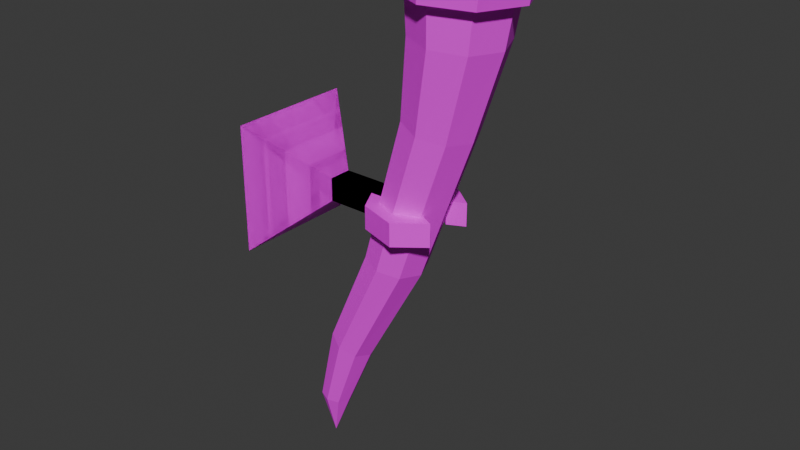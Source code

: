 # Source: Torch.blend  (saved by Blender 4.0.36; exported with 4.5.12 LTS)
import bpy
from mathutils import Matrix  # noqa: F401  (used for matrix-valued properties, if any)

bpy.ops.wm.read_factory_settings(use_empty=True)
scene = bpy.context.scene
scene.name = 'Scene'

# ---- collections
col_collection = bpy.data.collections.new('Collection'); scene.collection.children.link(col_collection)

# ---- images (referenced by path relative to the original .blend; pixels are not part of the script)
import os
ASSET_DIR = os.environ.get("B2B_ASSET_DIR", "")  # directory of the original .blend (textures are referenced by path, not embedded)
HERE = os.path.dirname(os.path.abspath(__file__))  # packed textures are extracted next to this script under _unpacked/

def load_image(name, relpath, width, height, colorspace="sRGB"):
    """Load a texture the original file referenced (path relative to the .blend, or extracted next to this script)."""
    p = next((c for c in (os.path.join(HERE, relpath), os.path.join(ASSET_DIR, relpath)) if relpath and os.path.exists(c)), "")
    if p:
        img = bpy.data.images.load(p, check_existing=True)
        img.name = name
    else:  # same state as the original file: an image datablock whose file is absent (Cycles renders it pink)
        img = bpy.data.images.new(name, width, height)
        img.source = "FILE"
        img.filepath = "//" + (relpath or name)
    img.colorspace_settings.name = colorspace
    return img
img_wood_jpg = load_image('Wood.jpg', 'Wood.jpg', 1024, 1024, 'sRGB')
img_metal_jpg = load_image('Metal.jpg', 'Metal.jpg', 1024, 1024, 'sRGB')

# ---- materials (node trees are filled in below, after node groups)
mat_material_001 = bpy.data.materials.new('Material.001')
mat_material_001.use_transparent_shadow = False
mat_material = bpy.data.materials.new('Material')
mat_material.alpha_threshold = 0.0
mat_material.use_transparent_shadow = False
mat_material.roughness = 0.5
mat_material.line_color = (0.0, 0.0, 0.0, 1.0)

# ---- material node trees
mat_material_001.use_nodes = True; mat_material_001.node_tree.nodes.clear()
_N = mat_material_001.node_tree.nodes; _L = mat_material_001.node_tree.links
n0 = _N.new('ShaderNodeBsdfPrincipled'); n0.name = 'Principled BSDF'; n0.location = (10, 300)
n0.inputs[2].default_value = 0.8465
n0.inputs[3].default_value = 1.45
n1 = _N.new('ShaderNodeOutputMaterial'); n1.name = 'Material Output'; n1.location = (300, 300)
n2 = _N.new('ShaderNodeTexImage'); n2.name = 'Image Texture'; n2.location = (-280, 280)
n2.image = img_wood_jpg
n2.interpolation = 'Closest'
_L.new(n0.outputs[0], n1.inputs[0])
_L.new(n2.outputs[0], n0.inputs[0])
n1.is_active_output = True
mat_material.use_nodes = True; mat_material.node_tree.nodes.clear()
_N = mat_material.node_tree.nodes; _L = mat_material.node_tree.links
n0 = _N.new('ShaderNodeOutputMaterial'); n0.name = 'Material Output'; n0.location = (300, 300)
n1 = _N.new('ShaderNodeBsdfPrincipled'); n1.name = 'Principled BSDF'; n1.location = (10, 300)
n1.inputs[3].default_value = 1.45
n2 = _N.new('ShaderNodeTexImage'); n2.name = 'Image Texture'; n2.location = (-280, 280)
n2.image = img_metal_jpg
n2.interpolation = 'Closest'
_L.new(n1.outputs[0], n0.inputs[0])
_L.new(n2.outputs[0], n1.inputs[0])
n0.is_active_output = True

# ---- world
world_world = bpy.data.worlds.new('World'); scene.world = world_world
world_world.use_nodes = True; world_world.node_tree.nodes.clear()
_N = world_world.node_tree.nodes; _L = world_world.node_tree.links
n0 = _N.new('ShaderNodeOutputWorld'); n0.name = 'World Output'; n0.location = (300, 300)
n1 = _N.new('ShaderNodeBackground'); n1.name = 'Background'; n1.location = (10, 300)
n1.inputs[0].default_value = (0.05088, 0.05088, 0.05088, 1.0)
_L.new(n1.outputs[0], n0.inputs[0])
n0.is_active_output = True
world_world.color = (0.05088, 0.05088, 0.05088)
world_world.use_sun_shadow = False
world_world.sun_shadow_jitter_overblur = 0.0

# ---- meshes
me_cylinder = bpy.data.meshes.new('Cylinder')
me_cylinder.from_pydata([(10.73, 2.535, -4.722), (14.91, 3.004, 7.848), (12.48, 1.793, -5.109), (16.98, 2.124, 7.39), (13.2, 1.566e-06, -5.27), (17.84, 6.604e-07, 7.2), (12.48, -1.793, -5.109), (16.98, -2.124, 7.39), (10.73, -2.535, -4.722), (14.91, -3.004, 7.848), (8.977, -1.793, -4.336), (12.84, -2.124, 8.307), (8.252, 1.566e-06, -4.175), (11.98, 6.604e-07, 8.497), (8.977, 1.793, -4.336), (12.84, 2.124, 8.307), (5.984, 2.006, -14.14), (7.243, 1.419, -14.8), (7.764, 1.766e-06, -15.07), (7.243, -1.419, -14.8), (5.984, -2.006, -14.14), (4.726, -1.419, -13.49), (4.205, 1.633e-06, -13.22), (4.726, 1.419, -13.49), (3.755, 1.385, -20.85), (4.727, 0.979, -20.97), (5.129, 1.776e-06, -21.02), (4.727, -0.979, -20.97), (3.755, -1.385, -20.85), (2.784, -0.979, -20.73), (2.382, 1.809e-06, -20.68), (2.784, 0.979, -20.73), (19.12, 2.679, 14.61), (16.45, 3.789, 14.82), (20.23, 5.918e-07, 14.52), (19.12, -2.679, 14.61), (16.45, -3.789, 14.82), (13.78, -2.679, 15.04), (12.67, 7.29e-07, 15.13), (13.78, 2.679, 15.04), (20.26, 3.228, 21.89), (17.03, 4.564, 21.93), (21.59, 5.224e-07, 21.87), (20.26, -3.228, 21.89), (17.03, -4.564, 21.93), (13.8, -3.228, 21.97), (12.47, 7.721e-07, 21.98), (13.8, 3.228, 21.97), (17.03, 6.604e-07, 19.69), (12.57, 7.505e-07, 18.56), (13.79, 2.953, 18.5), (16.74, -4.177, 18.38), (13.79, -2.953, 18.5), (20.91, 5.571e-07, 18.19), (19.69, -2.953, 18.25), (16.74, 4.177, 18.38), (19.69, 2.953, 18.25), (21.01, 3.963, 21.72), (17.04, 5.622, 21.81), (22.64, 5.224e-07, 21.68), (21.01, -3.963, 21.72), (17.04, -5.622, 21.81), (13.06, -3.986, 21.91), (11.4, 7.721e-07, 21.95), (13.06, 3.986, 21.91), (11.51, 7.505e-07, 18.53), (16.73, -5.234, 18.26), (21.96, 5.571e-07, 18.0), (16.73, 5.234, 18.26), (13.03, 3.698, 18.45), (13.03, -3.698, 18.45), (20.42, -3.703, 18.08), (20.42, 3.703, 18.08), (3.417, 2.358e-06, -25.05), (9.001, 1.0, 1.0), (9.001, 1.0, -1.0), (9.001, -1.0, 1.0), (9.001, -1.0, -1.0), (4.758, 1.0, 1.0), (4.758, 1.0, -1.0), (4.758, -1.0, 1.0), (4.758, -1.0, -1.0), (-0.5492, 5.543, -5.543), (-0.5492, -5.543, -5.543), (-0.5492, -5.543, 5.543), (-0.5492, 5.543, 5.543), (10.61, 1.0, 1.0), (10.61, 1.0, -1.0), (10.61, -1.0, 1.0), (10.61, -1.0, -1.0), (10.1, -3.035, 1.0), (10.1, -3.035, -1.0), (11.31, -1.98, 1.0), (11.31, -1.98, -1.0), (13.44, -4.111, 1.0), (13.44, -4.111, -1.0), (13.09, -2.537, 1.0), (13.09, -2.537, -1.0), (15.82, -2.251, 1.0), (15.82, -2.251, -1.0), (14.37, -1.543, 1.0), (14.37, -1.543, -1.0), (9.001, -1.0, 1.0), (9.001, -1.0, -1.0), (9.001, 1.0, 1.0), (9.001, 1.0, -1.0), (4.758, -1.0, 1.0), (4.758, -1.0, -1.0), (4.758, 1.0, 1.0), (4.758, 1.0, -1.0), (-0.5492, -5.543, -5.543), (-0.5492, 5.543, -5.543), (-0.5492, 5.543, 5.543), (-0.5492, -5.543, 5.543), (10.61, -1.0, 1.0), (10.61, -1.0, -1.0), (10.61, 1.0, 1.0), (10.61, 1.0, -1.0), (10.1, 3.035, 1.0), (10.1, 3.035, -1.0), (11.31, 1.98, 1.0), (11.31, 1.98, -1.0), (13.44, 4.111, 1.0), (13.44, 4.111, -1.0), (13.09, 2.537, 1.0), (13.09, 2.537, -1.0), (15.82, 2.251, 1.0), (15.82, 2.251, -1.0), (14.37, 1.543, 1.0), (14.37, 1.543, -1.0)], [], [(0, 1, 3, 2), (2, 3, 5, 4), (4, 5, 7, 6), (6, 7, 9, 8), (8, 9, 11, 10), (10, 11, 13, 12), (9, 7, 35, 36), (12, 13, 15, 14), (14, 15, 1, 0), (14, 0, 16, 23), (23, 16, 24, 31), (0, 2, 17, 16), (4, 6, 19, 18), (10, 12, 22, 21), (6, 8, 20, 19), (12, 14, 23, 22), (2, 4, 18, 17), (8, 10, 21, 20), (73, 26, 27), (21, 22, 30, 29), (19, 20, 28, 27), (17, 18, 26, 25), (22, 23, 31, 30), (20, 21, 29, 28), (18, 19, 27, 26), (16, 17, 25, 24), (45, 46, 63, 62), (15, 13, 38, 39), (5, 3, 32, 34), (11, 9, 36, 37), (1, 15, 39, 33), (3, 1, 33, 32), (7, 5, 34, 35), (13, 11, 37, 38), (48, 47, 46), (49, 52, 70, 65), (44, 45, 62, 61), (51, 54, 71, 66), (43, 44, 61, 60), (53, 56, 72, 67), (42, 43, 60, 59), (50, 49, 65, 69), (48, 45, 44), (41, 47, 48), (42, 40, 48), (43, 42, 48), (45, 48, 46), (40, 41, 48), (43, 48, 44), (34, 32, 56, 53), (36, 35, 54, 51), (38, 37, 52, 49), (33, 39, 50, 55), (32, 33, 55, 56), (35, 34, 53, 54), (37, 36, 51, 52), (39, 38, 49, 50), (69, 65, 63, 64), (70, 66, 61, 62), (71, 67, 59, 60), (72, 68, 58, 57), (68, 69, 64, 58), (65, 70, 62, 63), (66, 71, 60, 61), (67, 72, 57, 59), (55, 50, 69, 68), (46, 47, 64, 63), (56, 55, 68, 72), (47, 41, 58, 64), (54, 53, 67, 71), (41, 40, 57, 58), (52, 51, 66, 70), (40, 42, 59, 57), (25, 26, 73), (73, 28, 29), (31, 24, 73), (24, 25, 73), (30, 73, 29), (28, 73, 27), (30, 31, 73), (74, 78, 80, 76), (77, 76, 80, 81), (80, 78, 85, 84), (79, 75, 77, 81), (75, 74, 86, 87), (79, 78, 74, 75), (83, 84, 85, 82), (78, 79, 82, 85), (81, 80, 84, 83), (79, 81, 83, 82), (87, 86, 88, 89), (77, 75, 87, 89), (74, 76, 88, 86), (88, 76, 90, 92), (91, 93, 97, 95), (89, 88, 92, 93), (76, 77, 91, 90), (77, 89, 93, 91), (95, 97, 101, 99), (90, 91, 95, 94), (92, 90, 94, 96), (93, 92, 96, 97), (98, 99, 101, 100), (94, 95, 99, 98), (96, 94, 98, 100), (97, 96, 100, 101), (102, 104, 108, 106), (105, 109, 108, 104), (108, 112, 113, 106), (107, 109, 105, 103), (103, 115, 114, 102), (107, 103, 102, 106), (111, 110, 113, 112), (106, 113, 110, 107), (109, 111, 112, 108), (107, 110, 111, 109), (115, 117, 116, 114), (105, 117, 115, 103), (102, 114, 116, 104), (116, 120, 118, 104), (119, 123, 125, 121), (117, 121, 120, 116), (104, 118, 119, 105), (105, 119, 121, 117), (123, 127, 129, 125), (118, 122, 123, 119), (120, 124, 122, 118), (121, 125, 124, 120), (126, 128, 129, 127), (122, 126, 127, 123), (124, 128, 126, 122), (125, 129, 128, 124)])
me_cylinder.polygons.foreach_set('material_index', [0, 0, 0, 0, 0, 0, 0, 0, 0, 0, 0, 0, 0, 0, 0, 0, 0, 0, 0, 0, 0, 0, 0, 0, 0, 0, 1, 0, 0, 0, 0, 0, 0, 0, 1, 1, 1, 1, 1, 1, 1, 1, 1, 1, 1, 1, 1, 1, 1, 0, 0, 0, 0, 0, 0, 0, 0, 1, 1, 1, 1, 1, 1, 1, 1, 1, 1, 1, 1, 1, 1, 1, 1, 0, 0, 0, 0, 0, 0, 0, 1, 1, 1, 1, 1, 1, 1, 1, 1, 1, 1, 1, 1, 1, 1, 1, 1, 1, 1, 1, 1, 1, 1, 1, 1, 1, 1, 1, 1, 1, 1, 1, 1, 1, 1, 1, 1, 1, 1, 1, 1, 1, 1, 1, 1, 1, 1, 1, 1, 1, 1, 1])
_uv = me_cylinder.uv_layers.new(name='UVMap')
_uv.uv.foreach_set('vector', [0.6048, 0.518, -0.1778, 0.5622, -0.1837, 0.6877, 0.5997, 0.6239, 0.6017, 0.5825, -0.1779, 0.5652, -0.172, 0.4397, 0.6067, 0.4765, 0.6067, 0.4765, -0.172, 0.4397, -0.1661, 0.3142, 0.6117, 0.3706, 0.5997, 0.6239, -0.1837, 0.6877, -0.1778, 0.5622, 0.6048, 0.518, 0.6048, 0.518, -0.1778, 0.5622, -0.1718, 0.4366, 0.6098, 0.4121, 0.6117, 0.3706, -0.1661, 0.3142, -0.172, 0.4397, 0.6067, 0.4765, -0.1778, 0.5622, -0.1837, 0.6877, -0.6289, 0.698, -0.5999, 0.5422, 0.6067, 0.4765, -0.172, 0.4397, -0.1779, 0.5652, 0.6017, 0.5825, 0.6098, 0.4121, -0.1718, 0.4366, -0.1778, 0.5622, 0.6048, 0.518, 0.6098, 0.4121, 0.6048, 0.518, 1.216, 0.3931, 1.198, 0.3111, 1.198, 0.3111, 1.216, 0.3931, 1.634, 0.3696, 1.642, 0.3123, 0.6048, 0.518, 0.5997, 0.6239, 1.234, 0.4751, 1.216, 0.3931, 0.6067, 0.4765, 0.6117, 0.3706, 1.236, 0.4223, 1.242, 0.5065, 0.6117, 0.3706, 0.6067, 0.4765, 1.18, 0.5036, 1.193, 0.4202, 0.5997, 0.6239, 0.6048, 0.518, 1.216, 0.3931, 1.234, 0.4751, 0.6067, 0.4765, 0.6017, 0.5825, 1.185, 0.5879, 1.18, 0.5036, 0.6017, 0.5825, 0.6067, 0.4765, 1.242, 0.5065, 1.229, 0.59, 0.6048, 0.518, 0.6098, 0.4121, 1.198, 0.3111, 1.216, 0.3931, 1.873, 0.5364, 1.619, 0.5244, 1.624, 0.4666, 1.193, 0.4202, 1.18, 0.5036, 1.634, 0.5251, 1.634, 0.4671, 1.234, 0.4751, 1.216, 0.3931, 1.634, 0.3696, 1.626, 0.427, 1.229, 0.59, 1.242, 0.5065, 1.619, 0.5244, 1.618, 0.5823, 1.18, 0.5036, 1.185, 0.5879, 1.629, 0.5828, 1.634, 0.5251, 1.216, 0.3931, 1.198, 0.3111, 1.642, 0.3123, 1.634, 0.3696, 1.242, 0.5065, 1.236, 0.4223, 1.624, 0.4666, 1.619, 0.5244, 1.216, 0.3931, 1.234, 0.4751, 1.626, 0.427, 1.634, 0.3696, 0.319, 0.2129, 0.2491, 0.5, 0.1941, 0.5, 0.2809, 0.1454, -0.1779, 0.5652, -0.172, 0.4397, -0.5637, 0.4212, -0.5801, 0.5791, -0.172, 0.4397, -0.1779, 0.5652, -0.6232, 0.5771, -0.6246, 0.4183, -0.1718, 0.4366, -0.1778, 0.5622, -0.5999, 0.5422, -0.571, 0.3864, -0.1778, 0.5622, -0.1718, 0.4366, -0.571, 0.3864, -0.5999, 0.5422, -0.1837, 0.6877, -0.1778, 0.5622, -0.5999, 0.5422, -0.6289, 0.698, -0.1661, 0.3142, -0.172, 0.4397, -0.6246, 0.4183, -0.6082, 0.2604, -0.172, 0.4397, -0.1661, 0.3142, -0.5651, 0.2624, -0.5637, 0.4212, 0.5134, 0.5, 0.319, 0.7871, 0.2491, 0.5, 0.2941, 0.5, 0.3583, 0.2373, 0.3195, 0.1711, 0.239, 0.5, 0.4876, 0.09403, 0.319, 0.2129, 0.2809, 0.1454, 0.4897, 0.0, 0.5135, 0.1285, 0.6686, 0.2373, 0.7089, 0.1707, 0.5141, 0.03446, 0.6562, 0.2129, 0.4876, 0.09403, 0.4897, 0.0, 0.6972, 0.1475, 0.7329, 0.5, 0.6686, 0.7627, 0.7089, 0.8293, 0.7896, 0.5, 0.7261, 0.5, 0.6562, 0.2129, 0.6972, 0.1475, 0.7828, 0.5, 0.3583, 0.7627, 0.2941, 0.5, 0.239, 0.5, 0.3195, 0.8289, 0.5134, 0.5, 0.319, 0.2129, 0.4876, 0.09403, 0.4876, 0.906, 0.319, 0.7871, 0.5134, 0.5, 0.7261, 0.5, 0.6562, 0.7871, 0.5134, 0.5, 0.6562, 0.2129, 0.7261, 0.5, 0.5134, 0.5, 0.319, 0.2129, 0.5134, 0.5, 0.2491, 0.5, 0.6562, 0.7871, 0.4876, 0.906, 0.5134, 0.5, 0.6562, 0.2129, 0.5134, 0.5, 0.4876, 0.09403, -0.6246, 0.4183, -0.6232, 0.5771, -0.8413, 0.583, -0.8455, 0.4079, -0.5999, 0.5422, -0.6289, 0.698, -0.8456, 0.6741, -0.8073, 0.5037, -0.5637, 0.4212, -0.5651, 0.2624, -0.7644, 0.2368, -0.7601, 0.4119, -0.5999, 0.5422, -0.571, 0.3864, -0.7689, 0.3333, -0.8073, 0.5037, -0.6289, 0.698, -0.5999, 0.5422, -0.8073, 0.5037, -0.8456, 0.6741, -0.6082, 0.2604, -0.6246, 0.4183, -0.8455, 0.4079, -0.8248, 0.2339, -0.571, 0.3864, -0.5999, 0.5422, -0.8073, 0.5037, -0.7689, 0.3333, -0.5801, 0.5791, -0.5637, 0.4212, -0.7601, 0.4119, -0.7809, 0.5858, 0.6974, 0.26, 0.5, 0.2374, 0.5, 0.533, 0.7127, 0.5612, 0.3195, 0.26, 0.5141, 0.3147, 0.4897, 0.6291, 0.2809, 0.5612, 0.3024, 0.3696, 0.5, 0.3923, 0.5, 0.7249, 0.2885, 0.6969, 0.7089, 0.3696, 0.5141, 0.3147, 0.4897, 0.6291, 0.6972, 0.6969, 0.5141, 0.3147, 0.3195, 0.26, 0.2809, 0.5612, 0.4897, 0.6291, 0.5, 0.2374, 0.3026, 0.26, 0.2873, 0.5612, 0.5, 0.533, 0.5141, 0.3147, 0.7089, 0.3696, 0.6972, 0.6969, 0.4897, 0.6291, 0.5, 0.3923, 0.6976, 0.3696, 0.7115, 0.6969, 0.5, 0.7249, 0.5135, 0.8715, 0.3583, 0.7627, 0.3195, 0.8289, 0.5141, 0.9655, 0.2491, 0.5, 0.319, 0.7871, 0.2809, 0.8546, 0.1941, 0.5, 0.6686, 0.7627, 0.5135, 0.8715, 0.5141, 0.9655, 0.7089, 0.8293, 0.319, 0.7871, 0.4876, 0.906, 0.4897, 1.0, 0.2809, 0.8546, 0.6686, 0.2373, 0.7329, 0.5, 0.7896, 0.5, 0.7089, 0.1707, 0.4876, 0.906, 0.6562, 0.7871, 0.6972, 0.8525, 0.4897, 1.0, 0.3583, 0.2373, 0.5135, 0.1285, 0.5141, 0.03446, 0.3195, 0.1711, 0.6562, 0.7871, 0.7261, 0.5, 0.7828, 0.5, 0.6972, 0.8525, 1.618, 0.5823, 1.619, 0.5244, 1.873, 0.5364, 1.879, 0.4154, 1.634, 0.3696, 1.642, 0.3123, 1.642, 0.3123, 1.634, 0.3696, 1.879, 0.4154, 1.634, 0.3696, 1.626, 0.427, 1.879, 0.4154, 1.634, 0.5251, 1.873, 0.5364, 1.634, 0.4671, 1.634, 0.3696, 1.879, 0.4154, 1.626, 0.427, 1.634, 0.5251, 1.629, 0.5828, 1.873, 0.5364, 0.531, 0.6026, 0.2697, 0.6026, 0.2697, 0.3974, 0.531, 0.3974, 0.531, 0.3974, 0.531, 0.6026, 0.2697, 0.6026, 0.2697, 0.3974, 0.2697, 0.3974, 0.2697, 0.6026, -0.05712, 1.069, -0.05712, -0.06892, 0.2697, 0.6026, 0.531, 0.6026, 0.531, 0.3974, 0.2697, 0.3974, 0.531, 0.3974, 0.531, 0.6026, 0.6302, 0.6026, 0.6302, 0.3974, 0.2697, 0.3974, 0.2697, 0.6026, 0.531, 0.6026, 0.531, 0.3974, 0.1948, -0.06892, 0.1948, 1.069, 0.8775, 1.069, 0.8775, -0.06892, 0.2697, 0.6026, 0.2697, 0.3974, -0.05712, -0.06892, -0.05712, 1.069, 0.2697, 0.3974, 0.2697, 0.6026, -0.05712, 1.069, -0.05712, -0.06892, 0.2697, 0.6026, 0.2697, 0.3974, -0.05712, -0.06892, -0.05712, 1.069, 0.5977, 0.3974, 0.5977, 0.6026, 0.4746, 0.6026, 0.4746, 0.3974, 0.531, 0.3974, 0.531, 0.6026, 0.6302, 0.6026, 0.6302, 0.3974, 0.531, 0.6026, 0.531, 0.3974, 0.6302, 0.3974, 0.6302, 0.6026, 0.6302, 0.3974, 0.531, 0.3974, 0.5984, 0.1885, 0.6734, 0.2967, 0.5984, 0.1885, 0.6734, 0.2967, 0.783, 0.2396, 0.8042, 0.07807, 0.4746, 0.3974, 0.4746, 0.6026, 0.4142, 0.6026, 0.4142, 0.3974, 0.4746, 0.6026, 0.4746, 0.3974, 0.3492, 0.3974, 0.3492, 0.6026, 0.531, 0.3974, 0.6302, 0.3974, 0.6734, 0.2967, 0.5984, 0.1885, 0.8042, 0.07807, 0.783, 0.2396, 0.8617, 0.3417, 0.9508, 0.2689, 0.5984, 0.6026, 0.5984, 0.3974, 0.8042, 0.3974, 0.8042, 0.6026, 0.6734, 0.2967, 0.5984, 0.1885, 0.8042, 0.07807, 0.783, 0.2396, 0.6734, 0.3974, 0.6734, 0.6026, 0.783, 0.6026, 0.783, 0.3974, 0.9508, 0.6026, 0.9508, 0.3974, 0.8617, 0.3974, 0.8617, 0.6026, 0.8042, 0.6026, 0.8042, 0.3974, 0.9508, 0.3974, 0.9508, 0.6026, 0.783, 0.2396, 0.8042, 0.07807, 0.9508, 0.2689, 0.8617, 0.3417, 0.783, 0.3974, 0.783, 0.6026, 0.8617, 0.6026, 0.8617, 0.3974, 0.531, 0.3974, 0.531, 0.6026, 0.2697, 0.6026, 0.2697, 0.3974, 0.531, 0.3974, 0.2697, 0.3974, 0.2697, 0.6026, 0.531, 0.6026, 0.2697, 0.6026, -0.05712, 1.069, -0.05712, -0.06892, 0.2697, 0.3974, 0.2697, 0.3974, 0.2697, 0.6026, 0.531, 0.6026, 0.531, 0.3974, 0.531, 0.3974, 0.6302, 0.3974, 0.6302, 0.6026, 0.531, 0.6026, 0.2697, 0.3974, 0.531, 0.3974, 0.531, 0.6026, 0.2697, 0.6026, 0.8775, -0.06892, 0.1948, -0.06892, 0.1948, 1.069, 0.8775, 1.069, 0.2697, 0.6026, -0.05712, 1.069, -0.05712, -0.06892, 0.2697, 0.3974, 0.2697, 0.3974, -0.05712, -0.06892, -0.05712, 1.069, 0.2697, 0.6026, 0.2697, 0.3974, -0.05712, -0.06892, -0.05712, 1.069, 0.2697, 0.6026, 0.4746, 0.3974, 0.5977, 0.3974, 0.5977, 0.6026, 0.4746, 0.6026, 0.531, 0.6026, 0.6302, 0.6026, 0.6302, 0.3974, 0.531, 0.3974, 0.531, 0.3974, 0.6302, 0.3974, 0.6302, 0.6026, 0.531, 0.6026, 0.6302, 0.6026, 0.6734, 0.7033, 0.5984, 0.8115, 0.531, 0.6026, 0.5984, 0.8115, 0.8042, 0.9219, 0.783, 0.7604, 0.6734, 0.7033, 0.5977, 0.3974, 0.6581, 0.3974, 0.6581, 0.6026, 0.5977, 0.6026, 0.5977, 0.6026, 0.723, 0.6026, 0.723, 0.3974, 0.5977, 0.3974, 0.531, 0.6026, 0.5984, 0.8115, 0.6734, 0.7033, 0.6302, 0.6026, 0.8042, 0.9219, 0.9508, 0.7311, 0.8617, 0.6583, 0.783, 0.7604, 0.5984, 0.6026, 0.8042, 0.6026, 0.8042, 0.3974, 0.5984, 0.3974, 0.6734, 0.7033, 0.783, 0.7604, 0.8042, 0.9219, 0.5984, 0.8115, 0.6734, 0.3974, 0.783, 0.3974, 0.783, 0.6026, 0.6734, 0.6026, 0.9508, 0.6026, 0.8617, 0.6026, 0.8617, 0.3974, 0.9508, 0.3974, 0.8042, 0.6026, 0.9508, 0.6026, 0.9508, 0.3974, 0.8042, 0.3974, 0.783, 0.7604, 0.8617, 0.6583, 0.9508, 0.7311, 0.8042, 0.9219, 0.783, 0.3974, 0.8617, 0.3974, 0.8617, 0.6026, 0.783, 0.6026])
me_cylinder.materials.append(mat_material_001)
me_cylinder.materials.append(mat_material)
me_cylinder.update()

# ---- objects
ob_cylinder = bpy.data.objects.new('Cylinder', me_cylinder)

# ---- transforms, parenting, visibility, modifiers, constraints
ob_cylinder.location = (0.0, 0.0, 0.0)

# ---- collection membership
col_collection.objects.link(ob_cylinder)

# ---- scene / render settings (as saved in the file)
scene.frame_start = 1; scene.frame_end = 250; scene.frame_set(1)
scene.render.engine = 'BLENDER_EEVEE_NEXT'
scene.cycles.sampling_pattern = 'TABULATED_SOBOL'
bpy.context.view_layer.update()

# ---- added for rendering (the .blend has no active camera and no usable light): camera, sun
cam_auto = bpy.data.cameras.new('AutoCamera')
cam_auto.lens = 50.0
cam_auto.sensor_width = 36.0
cam_auto.clip_end = 1000.0
ob_auto_camera = bpy.data.objects.new('AutoCamera', cam_auto)
scene.collection.objects.link(ob_auto_camera)
ob_auto_camera.location = (60.6701, -59.5502, 38.165)
ob_auto_camera.rotation_euler = (1.09748, -7.21219e-08, 0.694738)
scene.camera = ob_auto_camera
light_auto_sun = bpy.data.lights.new('AutoSun', 'SUN')
light_auto_sun.energy = 3.0
light_auto_sun.angle = 0.0523599
ob_auto_sun = bpy.data.objects.new('AutoSun', light_auto_sun)
scene.collection.objects.link(ob_auto_sun)
ob_auto_sun.rotation_euler = (0.872665, 0.174533, 0.523599)
bpy.context.view_layer.update()
